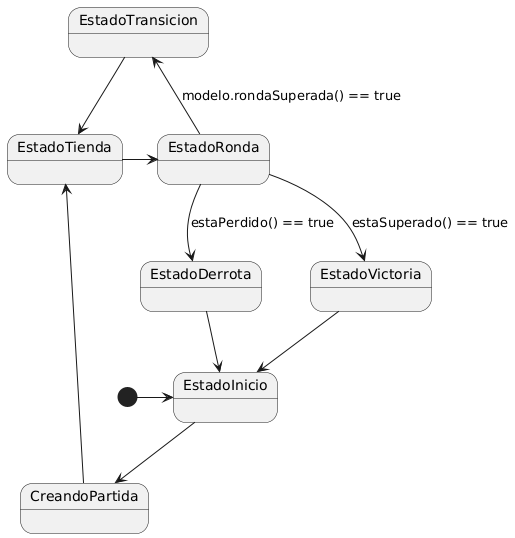

The diagram above was rendered by PlantUML. Its source (embedded in the PNG):
@startuml
[*] -> EstadoInicio

state "EstadoInicio" as EstadoInicio
state "EstadoRonda" as EstadoRonda
state "EstadoTransicion" as EstadoTransicion
state "EstadoTienda" as EstadoTienda
state "EstadoDerrota" as EstadoDerrota
state "EstadoVictoria" as EstadoVictoria



EstadoInicio --> CreandoPartida 
CreandoPartida --> EstadoTienda
EstadoTienda -> EstadoRonda 

EstadoTransicion <-- EstadoRonda : modelo.rondaSuperada() == true
EstadoTransicion --> EstadoTienda 

EstadoRonda --> EstadoDerrota: estaPerdido() == true
EstadoRonda --> EstadoVictoria : estaSuperado() == true

EstadoDerrota --> EstadoInicio  
EstadoVictoria --> EstadoInicio
@enduml